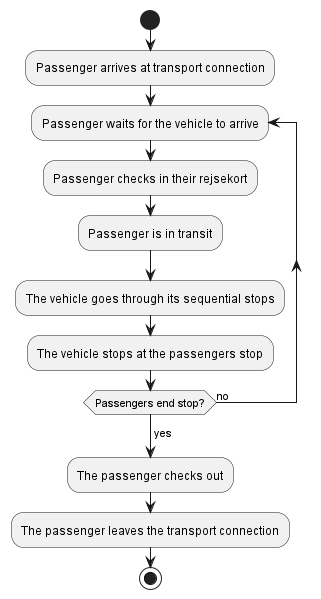

The diagram above was rendered by PlantUML. Its source (embedded in the PNG):
@startuml
start
:Passenger arrives at transport connection;
repeat :Passenger waits for the vehicle to arrive;
    :Passenger checks in their rejsekort; 
    :Passenger is in transit;
    :The vehicle goes through its sequential stops;
    :The vehicle stops at the passengers stop;
    repeat while (Passengers end stop?) is (no)
->yes;
    :The passenger checks out;
    :The passenger leaves the transport connection;

stop
@enduml